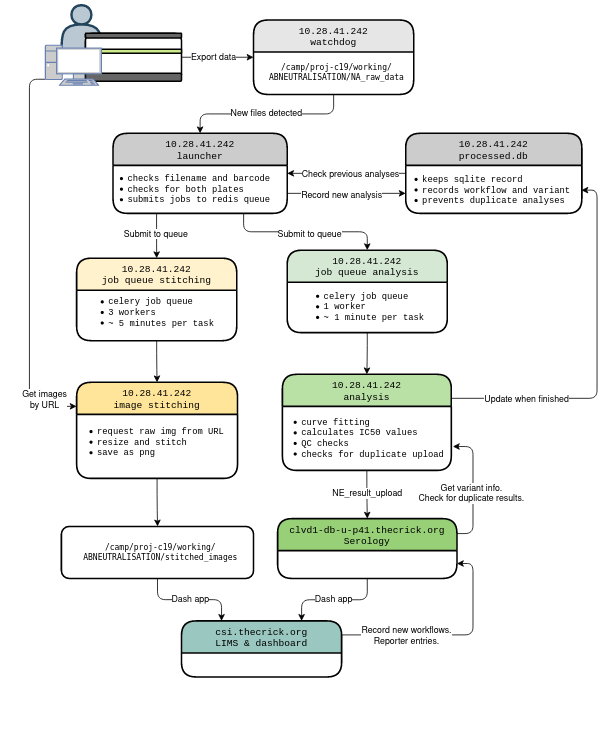

The diagram above was exported from draw.io. Its source (the exported page's mxGraphModel, read from the mxfile embedded in the PNG):
<mxGraphModel dx="1389" dy="877" grid="1" gridSize="10" guides="1" tooltips="1" connect="1" arrows="1" fold="1" page="1" pageScale="1" pageWidth="827" pageHeight="1169" math="0" shadow="0">
  <root>
    <mxCell id="0" />
    <mxCell id="1" parent="0" />
    <mxCell id="YYzlu6SboKIEELCCNqNP-18" value="" style="group;fontStyle=4;strokeWidth=2;rounded=1;" parent="1" vertex="1" connectable="0">
      <mxGeometry x="40" y="130" width="708.5" height="780" as="geometry" />
    </mxCell>
    <mxCell id="YYzlu6SboKIEELCCNqNP-25" value="10.28.41.242&#10;analysis" style="swimlane;glass=0;strokeWidth=2;fontFamily=Courier New;fontStyle=0;startSize=40;fillColor=#B9E0A5;rounded=1;" parent="YYzlu6SboKIEELCCNqNP-18" vertex="1">
      <mxGeometry x="346" y="341" width="211" height="120" as="geometry">
        <mxRectangle x="290" y="90" width="120" height="23" as="alternateBounds" />
      </mxGeometry>
    </mxCell>
    <mxCell id="YYzlu6SboKIEELCCNqNP-62" value="&lt;ul style=&quot;font-size: 11px&quot;&gt;&lt;li&gt;&lt;font style=&quot;font-size: 11px&quot;&gt;curve fitting&lt;/font&gt;&lt;/li&gt;&lt;li&gt;&lt;font style=&quot;font-size: 11px&quot;&gt;calculates IC50 values&lt;/font&gt;&lt;/li&gt;&lt;li&gt;&lt;font style=&quot;font-size: 11px&quot;&gt;QC checks&lt;/font&gt;&lt;/li&gt;&lt;li&gt;&lt;font style=&quot;font-size: 11px&quot;&gt;checks for duplicate upload&lt;br&gt;&lt;/font&gt;&lt;/li&gt;&lt;/ul&gt;" style="text;html=1;align=left;verticalAlign=middle;resizable=0;points=[];autosize=1;strokeColor=none;fontFamily=Courier New;rounded=1;" parent="YYzlu6SboKIEELCCNqNP-25" vertex="1">
      <mxGeometry x="-18" y="40" width="230" height="80" as="geometry" />
    </mxCell>
    <mxCell id="YYzlu6SboKIEELCCNqNP-56" style="edgeStyle=orthogonalEdgeStyle;orthogonalLoop=1;jettySize=auto;html=1;exitX=0.5;exitY=1;exitDx=0;exitDy=0;entryX=0.5;entryY=0;entryDx=0;entryDy=0;fontFamily=Courier New;" parent="YYzlu6SboKIEELCCNqNP-18" source="YYzlu6SboKIEELCCNqNP-29" target="YYzlu6SboKIEELCCNqNP-25" edge="1">
      <mxGeometry relative="1" as="geometry" />
    </mxCell>
    <mxCell id="YYzlu6SboKIEELCCNqNP-29" value="10.28.41.242&#10;job queue analysis" style="swimlane;glass=0;strokeWidth=2;fontFamily=Courier New;fontStyle=0;startSize=40;fillColor=#D5E8D4;rounded=1;" parent="YYzlu6SboKIEELCCNqNP-18" vertex="1">
      <mxGeometry x="352" y="186" width="200" height="103" as="geometry">
        <mxRectangle x="290" y="90" width="120" height="23" as="alternateBounds" />
      </mxGeometry>
    </mxCell>
    <mxCell id="YYzlu6SboKIEELCCNqNP-61" value="&lt;ul style=&quot;font-size: 11px&quot;&gt;&lt;li&gt;&lt;font style=&quot;font-size: 11px&quot;&gt;celery job queue&lt;/font&gt;&lt;/li&gt;&lt;li&gt;&lt;font style=&quot;font-size: 11px&quot;&gt;1 worker&lt;/font&gt;&lt;/li&gt;&lt;li&gt;&lt;font style=&quot;font-size: 11px&quot;&gt;~ 1 minute per task&lt;/font&gt;&lt;/li&gt;&lt;/ul&gt;" style="text;html=1;align=left;verticalAlign=middle;resizable=0;points=[];autosize=1;strokeColor=none;fontFamily=Courier New;rounded=1;" parent="YYzlu6SboKIEELCCNqNP-29" vertex="1">
      <mxGeometry x="3.5" y="36" width="180" height="70" as="geometry" />
    </mxCell>
    <mxCell id="vMxGCPP86H2FOXUdUxIX-14" style="edgeStyle=orthogonalEdgeStyle;orthogonalLoop=1;jettySize=auto;html=1;exitX=0.25;exitY=1;exitDx=0;exitDy=0;startArrow=none;startFill=0;" edge="1" parent="YYzlu6SboKIEELCCNqNP-18" source="YYzlu6SboKIEELCCNqNP-46" target="YYzlu6SboKIEELCCNqNP-54">
      <mxGeometry relative="1" as="geometry" />
    </mxCell>
    <mxCell id="vMxGCPP86H2FOXUdUxIX-42" value="Submit to queue" style="edgeLabel;html=1;align=center;verticalAlign=middle;resizable=0;points=[];" vertex="1" connectable="0" parent="vMxGCPP86H2FOXUdUxIX-14">
      <mxGeometry x="-0.0893" y="-2" relative="1" as="geometry">
        <mxPoint as="offset" />
      </mxGeometry>
    </mxCell>
    <mxCell id="vMxGCPP86H2FOXUdUxIX-15" style="edgeStyle=orthogonalEdgeStyle;orthogonalLoop=1;jettySize=auto;html=1;exitX=0.75;exitY=1;exitDx=0;exitDy=0;entryX=0.5;entryY=0;entryDx=0;entryDy=0;startArrow=none;startFill=0;" edge="1" parent="YYzlu6SboKIEELCCNqNP-18" source="YYzlu6SboKIEELCCNqNP-46" target="YYzlu6SboKIEELCCNqNP-29">
      <mxGeometry relative="1" as="geometry" />
    </mxCell>
    <mxCell id="vMxGCPP86H2FOXUdUxIX-43" value="Submit to queue" style="edgeLabel;html=1;align=center;verticalAlign=middle;resizable=0;points=[];" vertex="1" connectable="0" parent="vMxGCPP86H2FOXUdUxIX-15">
      <mxGeometry x="-0.2369" y="-2" relative="1" as="geometry">
        <mxPoint x="29" as="offset" />
      </mxGeometry>
    </mxCell>
    <mxCell id="YYzlu6SboKIEELCCNqNP-46" value="10.28.41.242&#10;launcher" style="swimlane;glass=0;strokeWidth=2;fontFamily=Courier New;fontStyle=0;startSize=40;fillColor=#CCCCCC;rounded=1;" parent="YYzlu6SboKIEELCCNqNP-18" vertex="1">
      <mxGeometry x="134.5" y="40" width="217.5" height="100" as="geometry">
        <mxRectangle x="290" y="90" width="120" height="23" as="alternateBounds" />
      </mxGeometry>
    </mxCell>
    <mxCell id="YYzlu6SboKIEELCCNqNP-65" value="&lt;ul style=&quot;font-size: 11px&quot;&gt;&lt;li&gt;checks filename and barcode&lt;br&gt;&lt;/li&gt;&lt;li&gt;checks for both plates&lt;/li&gt;&lt;li&gt;submits jobs to redis queue&lt;br&gt;&lt;/li&gt;&lt;/ul&gt;" style="text;html=1;align=left;verticalAlign=middle;resizable=0;points=[];autosize=1;strokeColor=none;fontFamily=Courier New;rounded=1;" parent="YYzlu6SboKIEELCCNqNP-46" vertex="1">
      <mxGeometry x="-23.25" y="35" width="230" height="70" as="geometry" />
    </mxCell>
    <mxCell id="vMxGCPP86H2FOXUdUxIX-17" style="edgeStyle=orthogonalEdgeStyle;orthogonalLoop=1;jettySize=auto;html=1;exitX=0.5;exitY=1;exitDx=0;exitDy=0;entryX=0.75;entryY=0;entryDx=0;entryDy=0;startArrow=none;startFill=0;" edge="1" parent="YYzlu6SboKIEELCCNqNP-18" source="YYzlu6SboKIEELCCNqNP-51" target="YYzlu6SboKIEELCCNqNP-78">
      <mxGeometry relative="1" as="geometry" />
    </mxCell>
    <mxCell id="vMxGCPP86H2FOXUdUxIX-29" value="Dash app" style="edgeLabel;html=1;align=center;verticalAlign=middle;resizable=0;points=[];rounded=1;" vertex="1" connectable="0" parent="vMxGCPP86H2FOXUdUxIX-17">
      <mxGeometry x="0.258" y="-1" relative="1" as="geometry">
        <mxPoint x="16" as="offset" />
      </mxGeometry>
    </mxCell>
    <mxCell id="vMxGCPP86H2FOXUdUxIX-21" style="edgeStyle=orthogonalEdgeStyle;orthogonalLoop=1;jettySize=auto;html=1;exitX=1;exitY=0.25;exitDx=0;exitDy=0;entryX=1.004;entryY=0.627;entryDx=0;entryDy=0;entryPerimeter=0;startArrow=none;startFill=0;" edge="1" parent="YYzlu6SboKIEELCCNqNP-18" source="YYzlu6SboKIEELCCNqNP-51" target="YYzlu6SboKIEELCCNqNP-62">
      <mxGeometry relative="1" as="geometry" />
    </mxCell>
    <mxCell id="vMxGCPP86H2FOXUdUxIX-25" value="&lt;div&gt;Get variant info.&lt;/div&gt;&lt;div&gt;Check for duplicate results.&lt;br&gt;&lt;/div&gt;" style="edgeLabel;html=1;align=center;verticalAlign=middle;resizable=0;points=[];rounded=1;" vertex="1" connectable="0" parent="vMxGCPP86H2FOXUdUxIX-21">
      <mxGeometry x="-0.0845" y="3" relative="1" as="geometry">
        <mxPoint as="offset" />
      </mxGeometry>
    </mxCell>
    <mxCell id="YYzlu6SboKIEELCCNqNP-51" value="clvd1-db-u-p41.thecrick.org&#10;Serology" style="swimlane;glass=0;strokeWidth=2;fontFamily=Courier New;fontStyle=0;startSize=40;fillColor=#97D077;rounded=1;" parent="YYzlu6SboKIEELCCNqNP-18" vertex="1">
      <mxGeometry x="340" y="521.25" width="224" height="74.75" as="geometry">
        <mxRectangle x="290" y="90" width="120" height="23" as="alternateBounds" />
      </mxGeometry>
    </mxCell>
    <mxCell id="YYzlu6SboKIEELCCNqNP-52" style="edgeStyle=orthogonalEdgeStyle;orthogonalLoop=1;jettySize=auto;html=1;exitX=0.5;exitY=1;exitDx=0;exitDy=0;fontFamily=Courier New;startArrow=none;startFill=0;" parent="YYzlu6SboKIEELCCNqNP-18" source="YYzlu6SboKIEELCCNqNP-25" target="YYzlu6SboKIEELCCNqNP-51" edge="1">
      <mxGeometry relative="1" as="geometry" />
    </mxCell>
    <mxCell id="vMxGCPP86H2FOXUdUxIX-27" value="NE_result_upload" style="edgeLabel;html=1;align=center;verticalAlign=middle;resizable=0;points=[];rounded=1;" vertex="1" connectable="0" parent="YYzlu6SboKIEELCCNqNP-52">
      <mxGeometry x="-0.0892" relative="1" as="geometry">
        <mxPoint as="offset" />
      </mxGeometry>
    </mxCell>
    <mxCell id="vMxGCPP86H2FOXUdUxIX-20" style="edgeStyle=orthogonalEdgeStyle;orthogonalLoop=1;jettySize=auto;html=1;exitX=1;exitY=0.25;exitDx=0;exitDy=0;entryX=1;entryY=0.75;entryDx=0;entryDy=0;startArrow=none;startFill=0;" edge="1" parent="YYzlu6SboKIEELCCNqNP-18" source="YYzlu6SboKIEELCCNqNP-78" target="YYzlu6SboKIEELCCNqNP-51">
      <mxGeometry relative="1" as="geometry" />
    </mxCell>
    <mxCell id="vMxGCPP86H2FOXUdUxIX-24" value="&lt;div&gt;Record new workflows.&lt;/div&gt;&lt;div&gt;Reporter entries.&lt;/div&gt;" style="edgeLabel;html=1;align=center;verticalAlign=middle;resizable=0;points=[];rounded=1;" vertex="1" connectable="0" parent="vMxGCPP86H2FOXUdUxIX-20">
      <mxGeometry x="-0.553" y="-1" relative="1" as="geometry">
        <mxPoint x="19" as="offset" />
      </mxGeometry>
    </mxCell>
    <mxCell id="YYzlu6SboKIEELCCNqNP-78" value="csi.thecrick.org&#10;LIMS &amp; dashboard" style="swimlane;glass=0;strokeWidth=2;fontFamily=Courier New;fontStyle=0;startSize=40;fillColor=#9AC7BF;rounded=1;" parent="YYzlu6SboKIEELCCNqNP-18" vertex="1">
      <mxGeometry x="220" y="649" width="200" height="70" as="geometry">
        <mxRectangle x="290" y="90" width="120" height="23" as="alternateBounds" />
      </mxGeometry>
    </mxCell>
    <mxCell id="vMxGCPP86H2FOXUdUxIX-16" style="edgeStyle=orthogonalEdgeStyle;orthogonalLoop=1;jettySize=auto;html=1;exitX=0.5;exitY=1;exitDx=0;exitDy=0;entryX=0.25;entryY=0;entryDx=0;entryDy=0;startArrow=none;startFill=0;" edge="1" parent="YYzlu6SboKIEELCCNqNP-18" source="YYzlu6SboKIEELCCNqNP-44" target="YYzlu6SboKIEELCCNqNP-78">
      <mxGeometry relative="1" as="geometry" />
    </mxCell>
    <mxCell id="vMxGCPP86H2FOXUdUxIX-30" value="Dash app" style="edgeLabel;html=1;align=center;verticalAlign=middle;resizable=0;points=[];rounded=1;" vertex="1" connectable="0" parent="vMxGCPP86H2FOXUdUxIX-16">
      <mxGeometry x="-0.2" relative="1" as="geometry">
        <mxPoint x="13" as="offset" />
      </mxGeometry>
    </mxCell>
    <mxCell id="YYzlu6SboKIEELCCNqNP-44" value="" style="whiteSpace=wrap;html=1;glass=0;fontFamily=Courier New;strokeWidth=2;fillColor=none;rounded=1;" parent="YYzlu6SboKIEELCCNqNP-18" vertex="1">
      <mxGeometry x="70" y="531" width="240" height="65" as="geometry" />
    </mxCell>
    <mxCell id="YYzlu6SboKIEELCCNqNP-45" style="edgeStyle=orthogonalEdgeStyle;orthogonalLoop=1;jettySize=auto;html=1;exitX=0.5;exitY=1;exitDx=0;exitDy=0;fontFamily=Courier New;" parent="YYzlu6SboKIEELCCNqNP-18" source="YYzlu6SboKIEELCCNqNP-26" target="YYzlu6SboKIEELCCNqNP-44" edge="1">
      <mxGeometry relative="1" as="geometry" />
    </mxCell>
    <mxCell id="YYzlu6SboKIEELCCNqNP-26" value="10.28.41.242&#10;image stitching" style="swimlane;glass=0;strokeWidth=2;fontFamily=Courier New;fontStyle=0;startSize=40;fillColor=#FFE599;rounded=1;" parent="YYzlu6SboKIEELCCNqNP-18" vertex="1">
      <mxGeometry x="89" y="351" width="201" height="120" as="geometry">
        <mxRectangle x="290" y="90" width="120" height="23" as="alternateBounds" />
      </mxGeometry>
    </mxCell>
    <mxCell id="YYzlu6SboKIEELCCNqNP-64" value="&lt;ul style=&quot;font-size: 11px&quot;&gt;&lt;li&gt;request raw img from URL&lt;br&gt;&lt;/li&gt;&lt;li&gt;resize and stitch&lt;br&gt;&lt;/li&gt;&lt;li&gt;save as png&lt;br&gt;&lt;/li&gt;&lt;/ul&gt;" style="text;html=1;align=left;verticalAlign=middle;resizable=0;points=[];autosize=1;strokeColor=none;fontFamily=Courier New;rounded=1;" parent="YYzlu6SboKIEELCCNqNP-26" vertex="1">
      <mxGeometry x="-16" y="40" width="210" height="70" as="geometry" />
    </mxCell>
    <mxCell id="YYzlu6SboKIEELCCNqNP-42" value="&lt;div style=&quot;font-size: 10px&quot;&gt;&lt;pre&gt;/camp/proj-c19/working/&lt;br&gt;ABNEUTRALISATION/stitched_images&lt;/pre&gt;&lt;/div&gt;" style="text;html=1;strokeColor=none;fillColor=none;align=center;verticalAlign=middle;whiteSpace=wrap;rounded=1;" parent="YYzlu6SboKIEELCCNqNP-18" vertex="1">
      <mxGeometry x="98" y="553" width="192" height="20" as="geometry" />
    </mxCell>
    <mxCell id="YYzlu6SboKIEELCCNqNP-55" style="edgeStyle=orthogonalEdgeStyle;orthogonalLoop=1;jettySize=auto;html=1;exitX=0.5;exitY=1;exitDx=0;exitDy=0;entryX=0.5;entryY=0;entryDx=0;entryDy=0;fontFamily=Courier New;" parent="YYzlu6SboKIEELCCNqNP-18" source="YYzlu6SboKIEELCCNqNP-54" target="YYzlu6SboKIEELCCNqNP-26" edge="1">
      <mxGeometry relative="1" as="geometry" />
    </mxCell>
    <mxCell id="YYzlu6SboKIEELCCNqNP-54" value="10.28.41.242&#10;job queue stitching" style="swimlane;glass=0;strokeWidth=2;fontFamily=Courier New;fontStyle=0;startSize=40;fillColor=#FFF2CC;rounded=1;" parent="YYzlu6SboKIEELCCNqNP-18" vertex="1">
      <mxGeometry x="89" y="196" width="200" height="103" as="geometry">
        <mxRectangle x="290" y="90" width="120" height="23" as="alternateBounds" />
      </mxGeometry>
    </mxCell>
    <mxCell id="YYzlu6SboKIEELCCNqNP-60" value="&lt;div style=&quot;font-size: 11px&quot; align=&quot;left&quot;&gt;&lt;ul&gt;&lt;li&gt;&lt;font style=&quot;font-size: 11px&quot;&gt;celery job queue&lt;/font&gt;&lt;/li&gt;&lt;li&gt;&lt;font style=&quot;font-size: 11px&quot;&gt;3 workers&lt;/font&gt;&lt;/li&gt;&lt;li&gt;&lt;font style=&quot;font-size: 11px&quot;&gt;~ 5 minutes per task&lt;/font&gt;&lt;/li&gt;&lt;/ul&gt;&lt;/div&gt;" style="text;html=1;align=left;verticalAlign=middle;resizable=0;points=[];autosize=1;strokeColor=none;fontFamily=Courier New;rounded=1;" parent="YYzlu6SboKIEELCCNqNP-54" vertex="1">
      <mxGeometry x="-2.5" y="33" width="190" height="70" as="geometry" />
    </mxCell>
    <mxCell id="YYzlu6SboKIEELCCNqNP-85" value="&lt;font face=&quot;Helvetica&quot;&gt;New files detected&lt;/font&gt;" style="edgeStyle=orthogonalEdgeStyle;orthogonalLoop=1;jettySize=auto;html=1;exitX=0.5;exitY=1;exitDx=0;exitDy=0;entryX=0.5;entryY=0;entryDx=0;entryDy=0;fontFamily=Courier New;startArrow=none;startFill=0;" parent="1" source="YYzlu6SboKIEELCCNqNP-20" target="YYzlu6SboKIEELCCNqNP-46" edge="1">
      <mxGeometry relative="1" as="geometry" />
    </mxCell>
    <mxCell id="YYzlu6SboKIEELCCNqNP-20" value="10.28.41.242&#10;watchdog" style="swimlane;glass=0;strokeWidth=2;fontFamily=Courier New;fontStyle=0;startSize=40;fillColor=#E6E6E6;rounded=1;" parent="1" vertex="1">
      <mxGeometry x="350" y="28.5" width="200" height="93" as="geometry">
        <mxRectangle x="290" y="90" width="120" height="23" as="alternateBounds" />
      </mxGeometry>
    </mxCell>
    <mxCell id="YYzlu6SboKIEELCCNqNP-11" value="&lt;div style=&quot;font-size: 10px&quot;&gt;&lt;pre&gt;/camp/proj-c19/working/&lt;br&gt;ABNEUTRALISATION/NA_raw_data&lt;/pre&gt;&lt;/div&gt;" style="text;html=1;strokeColor=none;fillColor=none;align=center;verticalAlign=middle;whiteSpace=wrap;rounded=1;" parent="YYzlu6SboKIEELCCNqNP-20" vertex="1">
      <mxGeometry x="8" y="55" width="192" height="20" as="geometry" />
    </mxCell>
    <mxCell id="YYzlu6SboKIEELCCNqNP-69" value="&lt;font face=&quot;Helvetica&quot;&gt;Export data&lt;/font&gt;" style="edgeStyle=orthogonalEdgeStyle;orthogonalLoop=1;jettySize=auto;html=1;exitX=1;exitY=0.5;exitDx=0;exitDy=0;entryX=0;entryY=0.5;entryDx=0;entryDy=0;fontFamily=Courier New;" parent="1" source="YYzlu6SboKIEELCCNqNP-1" target="YYzlu6SboKIEELCCNqNP-20" edge="1">
      <mxGeometry x="-0.1111" relative="1" as="geometry">
        <mxPoint as="offset" />
      </mxGeometry>
    </mxCell>
    <mxCell id="YYzlu6SboKIEELCCNqNP-8" value="" style="shape=actor;whiteSpace=wrap;html=1;strokeWidth=3;fillColor=#bac8d3;strokeColor=#23445d;rounded=1;" parent="1" vertex="1">
      <mxGeometry x="110" y="10" width="50" height="60" as="geometry" />
    </mxCell>
    <mxCell id="YYzlu6SboKIEELCCNqNP-6" value="" style="group;rounded=1;" parent="1" vertex="1" connectable="0">
      <mxGeometry x="140" y="45" width="120" height="60" as="geometry" />
    </mxCell>
    <mxCell id="YYzlu6SboKIEELCCNqNP-1" value="" style="whiteSpace=wrap;html=1;strokeWidth=2;rounded=1;" parent="YYzlu6SboKIEELCCNqNP-6" vertex="1">
      <mxGeometry width="120" height="60" as="geometry" />
    </mxCell>
    <mxCell id="YYzlu6SboKIEELCCNqNP-3" value="" style="whiteSpace=wrap;html=1;strokeWidth=2;fillColor=#cdeb8b;rounded=1;" parent="YYzlu6SboKIEELCCNqNP-6" vertex="1">
      <mxGeometry y="20" width="120" height="5" as="geometry" />
    </mxCell>
    <mxCell id="YYzlu6SboKIEELCCNqNP-4" value="" style="whiteSpace=wrap;html=1;fillColor=#666666;strokeWidth=2;rounded=1;" parent="YYzlu6SboKIEELCCNqNP-6" vertex="1">
      <mxGeometry width="120" height="6" as="geometry" />
    </mxCell>
    <mxCell id="YYzlu6SboKIEELCCNqNP-5" value="" style="whiteSpace=wrap;html=1;fillColor=#666666;strokeWidth=2;rounded=1;" parent="YYzlu6SboKIEELCCNqNP-6" vertex="1">
      <mxGeometry y="50" width="120" height="10" as="geometry" />
    </mxCell>
    <mxCell id="YYzlu6SboKIEELCCNqNP-71" value="10.28.41.242&#10;processed.db" style="swimlane;glass=0;strokeWidth=2;fontFamily=Courier New;fontStyle=0;startSize=40;fillColor=#CCCCCC;rounded=1;" parent="1" vertex="1">
      <mxGeometry x="540" y="170" width="220" height="100" as="geometry">
        <mxRectangle x="290" y="90" width="120" height="23" as="alternateBounds" />
      </mxGeometry>
    </mxCell>
    <mxCell id="YYzlu6SboKIEELCCNqNP-76" value="&lt;div style=&quot;font-size: 11px&quot; align=&quot;left&quot;&gt;&lt;ul&gt;&lt;li&gt;keeps sqlite record&lt;/li&gt;&lt;li&gt;records workflow and variant&lt;/li&gt;&lt;li&gt;prevents duplicate analyses&lt;/li&gt;&lt;/ul&gt;&lt;/div&gt;" style="text;html=1;align=left;verticalAlign=middle;resizable=0;points=[];autosize=1;strokeColor=none;fontFamily=Courier New;rounded=1;" parent="YYzlu6SboKIEELCCNqNP-71" vertex="1">
      <mxGeometry x="-21" y="36" width="240" height="70" as="geometry" />
    </mxCell>
    <mxCell id="vMxGCPP86H2FOXUdUxIX-22" style="edgeStyle=orthogonalEdgeStyle;orthogonalLoop=1;jettySize=auto;html=1;exitX=1;exitY=0.25;exitDx=0;exitDy=0;entryX=1.002;entryY=0.5;entryDx=0;entryDy=0;entryPerimeter=0;startArrow=none;startFill=0;" edge="1" parent="1" source="YYzlu6SboKIEELCCNqNP-25" target="YYzlu6SboKIEELCCNqNP-76">
      <mxGeometry relative="1" as="geometry" />
    </mxCell>
    <mxCell id="vMxGCPP86H2FOXUdUxIX-23" value="Update when finished" style="edgeLabel;html=1;align=center;verticalAlign=middle;resizable=0;points=[];rounded=1;" vertex="1" connectable="0" parent="vMxGCPP86H2FOXUdUxIX-22">
      <mxGeometry x="-0.6983" relative="1" as="geometry">
        <mxPoint x="24" as="offset" />
      </mxGeometry>
    </mxCell>
    <mxCell id="vMxGCPP86H2FOXUdUxIX-11" style="edgeStyle=orthogonalEdgeStyle;orthogonalLoop=1;jettySize=auto;html=1;exitX=0;exitY=0.5;exitDx=0;exitDy=0;entryX=1;entryY=0.5;entryDx=0;entryDy=0;startArrow=none;startFill=0;" edge="1" parent="1" source="YYzlu6SboKIEELCCNqNP-71" target="YYzlu6SboKIEELCCNqNP-46">
      <mxGeometry relative="1" as="geometry" />
    </mxCell>
    <mxCell id="vMxGCPP86H2FOXUdUxIX-31" value="Check previous analyses" style="edgeLabel;html=1;align=center;verticalAlign=middle;resizable=0;points=[];rounded=1;" vertex="1" connectable="0" parent="vMxGCPP86H2FOXUdUxIX-11">
      <mxGeometry x="0.1893" y="2" relative="1" as="geometry">
        <mxPoint x="18" y="-2" as="offset" />
      </mxGeometry>
    </mxCell>
    <mxCell id="vMxGCPP86H2FOXUdUxIX-10" style="edgeStyle=orthogonalEdgeStyle;orthogonalLoop=1;jettySize=auto;html=1;exitX=1;exitY=0.75;exitDx=0;exitDy=0;entryX=0;entryY=0.75;entryDx=0;entryDy=0;startArrow=none;startFill=0;" edge="1" parent="1" source="YYzlu6SboKIEELCCNqNP-46" target="YYzlu6SboKIEELCCNqNP-71">
      <mxGeometry relative="1" as="geometry" />
    </mxCell>
    <mxCell id="vMxGCPP86H2FOXUdUxIX-33" value="Record new analysis" style="edgeLabel;html=1;align=center;verticalAlign=middle;resizable=0;points=[];rounded=1;" vertex="1" connectable="0" parent="vMxGCPP86H2FOXUdUxIX-10">
      <mxGeometry x="-0.1236" y="-2" relative="1" as="geometry">
        <mxPoint x="2" as="offset" />
      </mxGeometry>
    </mxCell>
    <mxCell id="vMxGCPP86H2FOXUdUxIX-35" value="" style="edgeStyle=orthogonalEdgeStyle;orthogonalLoop=1;jettySize=auto;html=1;startArrow=none;startFill=0;" edge="1" parent="1" source="YYzlu6SboKIEELCCNqNP-1">
      <mxGeometry relative="1" as="geometry">
        <mxPoint x="120" y="67.61904761904759" as="targetPoint" />
      </mxGeometry>
    </mxCell>
    <mxCell id="vMxGCPP86H2FOXUdUxIX-38" style="edgeStyle=orthogonalEdgeStyle;orthogonalLoop=1;jettySize=auto;html=1;exitX=0;exitY=0.85;exitDx=0;exitDy=0;exitPerimeter=0;entryX=0;entryY=0.25;entryDx=0;entryDy=0;startArrow=none;startFill=0;" edge="1" parent="1" source="vMxGCPP86H2FOXUdUxIX-36" target="YYzlu6SboKIEELCCNqNP-26">
      <mxGeometry relative="1" as="geometry" />
    </mxCell>
    <mxCell id="vMxGCPP86H2FOXUdUxIX-41" value="&lt;div&gt;Get images&lt;/div&gt;&lt;div&gt;by URL&lt;br&gt;&lt;/div&gt;" style="edgeLabel;html=1;align=center;verticalAlign=middle;resizable=0;points=[];rounded=1;" vertex="1" connectable="0" parent="vMxGCPP86H2FOXUdUxIX-38">
      <mxGeometry x="0.7144" y="2" relative="1" as="geometry">
        <mxPoint x="16" y="2" as="offset" />
      </mxGeometry>
    </mxCell>
    <mxCell id="vMxGCPP86H2FOXUdUxIX-36" value="" style="fontColor=#0066CC;verticalAlign=top;verticalLabelPosition=bottom;labelPosition=center;align=center;html=1;outlineConnect=0;fillColor=#CCCCCC;strokeColor=#6881B3;gradientColor=none;gradientDirection=north;strokeWidth=2;shape=mxgraph.networks.pc;rounded=1;" vertex="1" parent="1">
      <mxGeometry x="90" y="60" width="70" height="50" as="geometry" />
    </mxCell>
  </root>
</mxGraphModel>